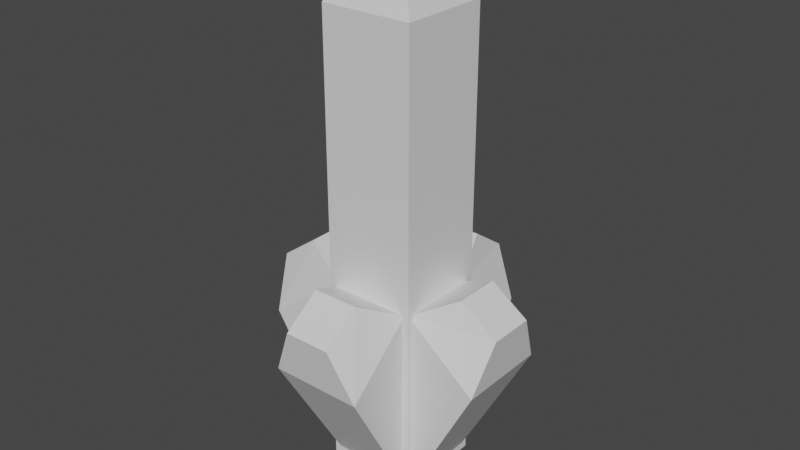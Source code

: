 # Source: TanzaniteWall.blend  (saved by Blender 3.1.7; exported with 4.5.12 LTS)
import bpy
from mathutils import Matrix  # noqa: F401  (used for matrix-valued properties, if any)

bpy.ops.wm.read_factory_settings(use_empty=True)
scene = bpy.context.scene
scene.name = 'Scene'

# ---- collections
col_collection = bpy.data.collections.new('Collection'); scene.collection.children.link(col_collection)

# ---- materials (node trees are filled in below, after node groups)
mat_material = bpy.data.materials.new('Material')
mat_material.alpha_threshold = 0.0
mat_material.use_transparent_shadow = False
mat_material.line_color = (0.0, 0.0, 0.0, 1.0)

# ---- material node trees
mat_material.use_nodes = True; mat_material.node_tree.nodes.clear()
_N = mat_material.node_tree.nodes; _L = mat_material.node_tree.links
n0 = _N.new('ShaderNodeOutputMaterial'); n0.name = 'Material Output'; n0.location = (300, 300)
n1 = _N.new('ShaderNodeBsdfPrincipled'); n1.name = 'Principled BSDF'; n1.location = (10, 300)
n1.distribution = 'GGX'
n1.subsurface_method = 'RANDOM_WALK_SKIN'
n1.inputs[2].default_value = 0.4
n1.inputs[3].default_value = 1.45
n1.inputs[27].default_value = (0.0, 0.0, 0.0, 1.0)
n1.inputs[28].default_value = 1.0
_L.new(n1.outputs[0], n0.inputs[0])
n0.is_active_output = True

# ---- world
world_world = bpy.data.worlds.new('World'); scene.world = world_world
world_world.use_nodes = True; world_world.node_tree.nodes.clear()
_N = world_world.node_tree.nodes; _L = world_world.node_tree.links
n0 = _N.new('ShaderNodeOutputWorld'); n0.name = 'World Output'; n0.location = (300, 300)
n1 = _N.new('ShaderNodeBackground'); n1.name = 'Background'; n1.location = (10, 300)
n1.inputs[0].default_value = (0.05088, 0.05088, 0.05088, 1.0)
_L.new(n1.outputs[0], n0.inputs[0])
n0.is_active_output = True
world_world.color = (0.05088, 0.05088, 0.05088)
world_world.use_sun_shadow = False
world_world.sun_shadow_jitter_overblur = 0.0

# ---- meshes
me_cube = bpy.data.meshes.new('Cube')
me_cube.from_pydata([(2.0, 2.0, 5.0), (2.0, 2.0, 0.0), (2.0, 1.0, 5.0), (2.0, 1.0, 0.0), (1.0, 2.0, 5.0), (1.0, 2.0, 0.0), (1.0, 1.0, 5.0), (1.0, 1.0, 0.0), (1.75, 1.75, 5.5), (1.75, 1.25, 5.5), (1.25, 1.75, 5.5), (1.25, 1.25, 5.5), (2.767, 2.0, 1.52), (1.961, 1.925, 0.004422), (2.767, 1.0, 1.52), (1.961, 1.075, 0.004422), (1.946, 1.936, 2.091), (0.2197, 1.0, 1.512), (1.946, 1.064, 2.091), (1.061, 1.075, 0.01419), (2.847, 1.75, 2.073), (2.847, 1.25, 2.073), (2.436, 1.75, 2.359), (2.436, 1.25, 2.359), (0.2197, 2.0, 1.512), (1.061, 1.925, 0.01419), (1.027, 1.064, 2.102), (1.027, 1.936, 2.102), (0.1266, 1.25, 2.063), (0.1266, 1.75, 2.063), (0.5303, 1.25, 2.358), (0.5303, 1.75, 2.358), (0.9921, 2.775, 1.52), (1.068, 1.968, 0.004422), (1.992, 2.775, 1.52), (1.917, 1.968, 0.004422), (1.056, 1.954, 2.091), (1.992, 0.2276, 1.512), (1.929, 1.954, 2.091), (1.917, 1.069, 0.01419), (1.242, 2.855, 2.073), (1.742, 2.855, 2.073), (1.242, 2.444, 2.359), (1.742, 2.444, 2.359), (0.9921, 0.2276, 1.512), (1.068, 1.069, 0.01419), (1.929, 1.035, 2.102), (1.056, 1.035, 2.102), (1.742, 0.1345, 2.063), (1.242, 0.1345, 2.063), (1.742, 0.5382, 2.358), (1.242, 0.5382, 2.358)], [], [(2, 0, 8, 9), (3, 2, 6, 7), (7, 6, 4, 5), (5, 1, 3, 7), (1, 0, 2, 3), (5, 4, 0, 1), (8, 10, 11, 9), (0, 4, 10, 8), (6, 2, 9, 11), (4, 6, 11, 10), (14, 12, 20, 21), (15, 14, 18), (24, 17, 28, 29), (25, 24, 27), (13, 12, 14, 15), (12, 13, 16), (20, 22, 23, 21), (12, 16, 22, 20), (18, 14, 21, 23), (16, 18, 23, 22), (19, 17, 24, 25), (17, 19, 26), (28, 30, 31, 29), (17, 26, 30, 28), (27, 24, 29, 31), (26, 27, 31, 30), (34, 32, 40, 41), (35, 34, 38), (44, 37, 48, 49), (45, 44, 47), (33, 32, 34, 35), (32, 33, 36), (40, 42, 43, 41), (32, 36, 42, 40), (38, 34, 41, 43), (36, 38, 43, 42), (39, 37, 44, 45), (37, 39, 46), (48, 50, 51, 49), (37, 46, 50, 48), (47, 44, 49, 51), (46, 47, 51, 50)])
_uv = me_cube.uv_layers.new(name='UVMap')
_uv.uv.foreach_set('vector', [0.9169, 0.5229, 0.9169, 0.6523, 0.8446, 0.62, 0.8446, 0.5552, 0.3923, 0.6479, 0.3923, 0.0005551, 0.5217, 0.0005551, 0.5217, 0.6479, 0.0005551, 0.6479, 0.0005551, 0.0005551, 0.13, 0.0005551, 0.13, 0.6479, 0.8757, 0.3923, 0.8757, 0.5217, 0.7462, 0.5217, 0.7462, 0.3923, 0.2617, 0.6479, 0.2617, 0.0005551, 0.3912, 0.0005551, 0.3912, 0.6479, 0.1311, 0.6479, 0.1311, 0.0005551, 0.2606, 0.0005551, 0.2606, 0.6479, 0.4295, 0.9101, 0.4942, 0.9101, 0.4942, 0.9749, 0.4295, 0.9749, 0.6698, 0.9237, 0.6698, 0.7942, 0.7422, 0.8266, 0.7422, 0.8913, 0.9169, 0.6534, 0.9169, 0.7829, 0.8446, 0.7505, 0.8446, 0.6858, 0.5963, 0.9237, 0.5963, 0.7942, 0.6687, 0.8266, 0.6687, 0.8913, 0.5019, 0.7796, 0.5019, 0.909, 0.4295, 0.8767, 0.4295, 0.8119, 0.2139, 0.9191, 0.1078, 0.7236, 0.2139, 0.649, 0.5019, 0.649, 0.5019, 0.7785, 0.4295, 0.7461, 0.4295, 0.6814, 0.8435, 0.7931, 0.7373, 0.5975, 0.8435, 0.5229, 0.7451, 0.512, 0.5229, 0.5217, 0.5229, 0.3923, 0.7451, 0.402, 0.0005551, 0.8445, 0.1067, 0.649, 0.1067, 0.9191, 0.8446, 0.9793, 0.8446, 0.9146, 0.9093, 0.9146, 0.9093, 0.9793, 0.9483, 0.392, 0.9483, 0.5217, 0.8784, 0.4911, 0.8768, 0.4264, 0.8148, 0.7942, 0.8148, 0.924, 0.7433, 0.8896, 0.7449, 0.8249, 0.7462, 0.3912, 0.7462, 0.2782, 0.8186, 0.3023, 0.8186, 0.367, 0.5229, 0.01032, 0.7452, 0.0005551, 0.7452, 0.13, 0.5229, 0.1203, 0.6301, 0.7185, 0.7362, 0.5229, 0.7362, 0.7931, 0.0005551, 0.9203, 0.06529, 0.9203, 0.06529, 0.985, 0.0005551, 0.985, 0.925, 0.1314, 0.925, 0.2611, 0.8552, 0.2305, 0.8536, 0.1657, 0.9895, 0.6537, 0.9895, 0.7834, 0.918, 0.7491, 0.9196, 0.6844, 0.9985, 0.1481, 0.9985, 0.2611, 0.9262, 0.237, 0.9262, 0.1722, 0.5952, 0.7942, 0.5952, 0.9237, 0.5229, 0.8913, 0.5229, 0.8266, 0.3212, 0.9191, 0.215, 0.7236, 0.3212, 0.649, 0.9169, 0.784, 0.9169, 0.9135, 0.8446, 0.8811, 0.8446, 0.8164, 0.8525, 0.2708, 0.7464, 0.07516, 0.8525, 0.0005551, 0.7451, 0.3814, 0.5229, 0.3912, 0.5229, 0.2617, 0.7451, 0.2715, 0.3223, 0.8445, 0.4284, 0.649, 0.4284, 0.9191, 0.918, 0.9801, 0.918, 0.9154, 0.9828, 0.9154, 0.9828, 0.9801, 0.9976, 0.0005551, 0.9976, 0.1303, 0.9277, 0.09962, 0.9262, 0.03491, 0.925, 0.0005551, 0.925, 0.1303, 0.8536, 0.09593, 0.8552, 0.03121, 0.9994, 0.2622, 0.9994, 0.3752, 0.9271, 0.3511, 0.9271, 0.2864, 0.5229, 0.1409, 0.7452, 0.1311, 0.7452, 0.2606, 0.5229, 0.2508, 0.5229, 0.7185, 0.629, 0.5229, 0.629, 0.7931, 0.1311, 0.9203, 0.1311, 0.985, 0.0664, 0.985, 0.0664, 0.9203, 0.9895, 0.5229, 0.9895, 0.6526, 0.9196, 0.6219, 0.918, 0.5572, 0.9895, 0.7845, 0.9895, 0.9143, 0.918, 0.8799, 0.9196, 0.8152, 0.926, 0.2622, 0.926, 0.3752, 0.8536, 0.3511, 0.8536, 0.2864])
me_cube.materials.append(mat_material)
me_cube.use_remesh_preserve_volume = False
me_cube.use_remesh_preserve_attributes = False
me_cube.use_mirror_vertex_groups = False
me_cube.update()

# ---- objects
ob_cube = bpy.data.objects.new('Cube', me_cube)

# ---- transforms, parenting, visibility, modifiers, constraints
ob_cube.location = (0.0, 0.0, 0.0)
ob_cube.lock_rotations_4d = False
ob_cube.empty_display_type = 'ARROWS'
ob_cube.lineart.crease_threshold = 0.0
_vg = ob_cube.vertex_groups.new(name='Normal')

# ---- collection membership
col_collection.objects.link(ob_cube)

# ---- scene / render settings (as saved in the file)
scene.frame_start = 1; scene.frame_end = 250; scene.frame_set(1)
scene.render.engine = 'BLENDER_EEVEE_NEXT'
scene.cycles.sampling_pattern = 'TABULATED_SOBOL'
scene.cycles.use_light_tree = False
scene.view_settings.view_transform = 'Filmic'
bpy.context.view_layer.update()

# ---- added for rendering (the .blend has no active camera and no usable light): camera, sun
cam_auto = bpy.data.cameras.new('AutoCamera')
cam_auto.lens = 50.0
cam_auto.sensor_width = 36.0
cam_auto.clip_end = 1000.0
ob_auto_camera = bpy.data.objects.new('AutoCamera', cam_auto)
scene.collection.objects.link(ob_auto_camera)
ob_auto_camera.location = (7.69685, -5.95746, 7.71806)
ob_auto_camera.rotation_euler = (1.09748, -7.21219e-08, 0.694738)
scene.camera = ob_auto_camera
light_auto_sun = bpy.data.lights.new('AutoSun', 'SUN')
light_auto_sun.energy = 3.0
light_auto_sun.angle = 0.0523599
ob_auto_sun = bpy.data.objects.new('AutoSun', light_auto_sun)
scene.collection.objects.link(ob_auto_sun)
ob_auto_sun.rotation_euler = (0.872665, 0.174533, 0.523599)
bpy.context.view_layer.update()
